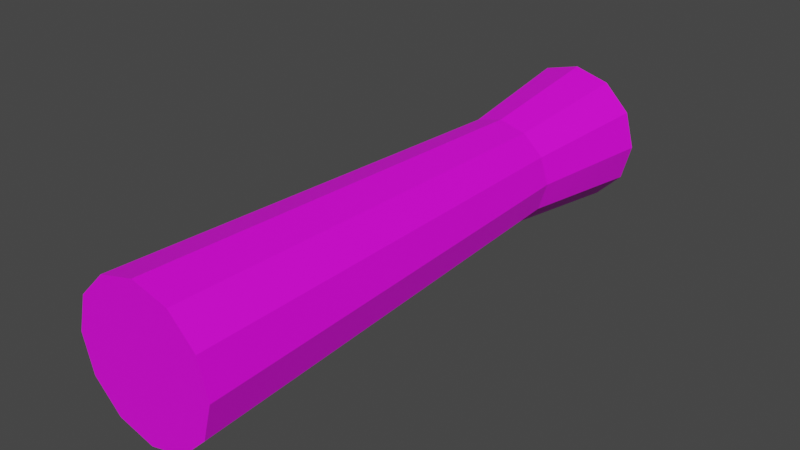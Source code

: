 # Source: log.blend  (saved by Blender 3.4.6; exported with 4.5.12 LTS)
import bpy
from mathutils import Matrix  # noqa: F401  (used for matrix-valued properties, if any)

bpy.ops.wm.read_factory_settings(use_empty=True)
scene = bpy.context.scene
scene.name = 'Scene'

# ---- collections
col_log = bpy.data.collections.new('Log'); scene.collection.children.link(col_log)

# ---- images (referenced by path relative to the original .blend; pixels are not part of the script)
import os
ASSET_DIR = os.environ.get("B2B_ASSET_DIR", "")  # directory of the original .blend (textures are referenced by path, not embedded)
HERE = os.path.dirname(os.path.abspath(__file__))  # packed textures are extracted next to this script under _unpacked/

def load_image(name, relpath, width, height, colorspace="sRGB"):
    """Load a texture the original file referenced (path relative to the .blend, or extracted next to this script)."""
    p = next((c for c in (os.path.join(HERE, relpath), os.path.join(ASSET_DIR, relpath)) if relpath and os.path.exists(c)), "")
    if p:
        img = bpy.data.images.load(p, check_existing=True)
        img.name = name
    else:  # same state as the original file: an image datablock whose file is absent (Cycles renders it pink)
        img = bpy.data.images.new(name, width, height)
        img.source = "FILE"
        img.filepath = "//" + (relpath or name)
    img.colorspace_settings.name = colorspace
    return img
img_log_png = load_image('log.png', 'log.png', 1024, 1024, 'sRGB')

# ---- materials (node trees are filled in below, after node groups)
mat_material = bpy.data.materials.new('Material')
mat_material.alpha_threshold = 0.0
mat_material.use_transparent_shadow = False
mat_material.roughness = 0.5
mat_material.line_color = (0.0, 0.0, 0.0, 1.0)

# ---- material node trees
mat_material.use_nodes = True; mat_material.node_tree.nodes.clear()
_N = mat_material.node_tree.nodes; _L = mat_material.node_tree.links
n0 = _N.new('ShaderNodeOutputMaterial'); n0.name = 'Material Output'; n0.location = (300, 300)
n1 = _N.new('ShaderNodeBsdfPrincipled'); n1.name = 'Principled BSDF'; n1.location = (10, 300)
n1.distribution = 'GGX'
n1.subsurface_method = 'RANDOM_WALK_SKIN'
n1.inputs[3].default_value = 1.45
n1.inputs[27].default_value = (0.0, 0.0, 0.0, 1.0)
n1.inputs[28].default_value = 1.0
n2 = _N.new('ShaderNodeTexImage'); n2.name = 'Image Texture'; n2.location = (-280, 280)
n2.image = img_log_png
_L.new(n1.outputs[0], n0.inputs[0])
_L.new(n2.outputs[0], n1.inputs[0])
n0.is_active_output = True

# ---- world
world_world = bpy.data.worlds.new('World'); scene.world = world_world
world_world.use_nodes = True; world_world.node_tree.nodes.clear()
_N = world_world.node_tree.nodes; _L = world_world.node_tree.links
n0 = _N.new('ShaderNodeOutputWorld'); n0.name = 'World Output'; n0.location = (300, 300)
n1 = _N.new('ShaderNodeBackground'); n1.name = 'Background'; n1.location = (10, 300)
n1.inputs[0].default_value = (0.05088, 0.05088, 0.05088, 1.0)
_L.new(n1.outputs[0], n0.inputs[0])
n0.is_active_output = True
world_world.color = (0.05088, 0.05088, 0.05088)
world_world.use_sun_shadow = False
world_world.sun_shadow_jitter_overblur = 0.0

# ---- meshes
me_log = bpy.data.meshes.new('Log')
me_log.from_pydata([(0.0, 1.0, -2.0), (0.0, 1.0, 2.0), (0.25, 0.933, -2.0), (0.25, 0.933, 2.0), (0.433, 0.75, -2.0), (0.433, 0.75, 2.0), (0.5, 0.5, -2.0), (0.5, 0.5, 2.0), (0.433, 0.25, -2.0), (0.433, 0.25, 2.0), (0.25, 0.06699, -2.0), (0.25, 0.06699, 2.0), (0.0, 5.96e-08, -2.0), (0.0, 1.788e-07, 2.0), (-0.25, 0.06699, -2.0), (-0.25, 0.06699, 2.0), (-0.433, 0.25, -2.0), (-0.433, 0.25, 2.0), (-0.5, 0.5, -2.0), (-0.5, 0.5, 2.0), (-0.433, 0.75, -2.0), (-0.433, 0.75, 2.0), (-0.25, 0.933, -2.0), (-0.25, 0.933, 2.0), (0.189, 0.8273, -1.057), (-0.3273, 0.689, -1.075), (0.3273, 0.689, -1.067), (-0.189, 0.8273, -1.062), (0.378, 0.5, -1.082), (6.06e-10, 0.878, -1.055), (-0.378, 0.5, -1.091), (0.3273, 0.311, -1.068), (0.189, 0.1727, -1.06), (6.06e-10, 0.122, -1.058), (-0.189, 0.1727, -1.065), (-0.3273, 0.311, -1.077)], [], [(0, 29, 24, 2), (2, 24, 26, 4), (4, 26, 28, 6), (6, 28, 31, 8), (8, 31, 32, 10), (10, 32, 33, 12), (12, 33, 34, 14), (14, 34, 35, 16), (16, 35, 30, 18), (18, 30, 25, 20), (3, 1, 23, 21, 19, 17, 15, 13, 11, 9, 7, 5), (20, 25, 27, 22), (22, 27, 29, 0), (0, 2, 4, 6, 8, 10, 12, 14, 16, 18, 20, 22), (24, 29, 1, 3), (27, 25, 21, 23), (26, 24, 3, 5), (29, 27, 23, 1), (28, 26, 5, 7), (25, 30, 19, 21), (35, 34, 15, 17), (32, 31, 9, 11), (30, 35, 17, 19), (33, 32, 11, 13), (34, 33, 13, 15), (31, 28, 7, 9)])
_uv = me_log.uv_layers.new(name='UVMap')
_uv.uv.foreach_set('vector', [0.003501, 0.009432, 0.2395, 0.01035, 0.2389, 0.09238, 0.0035, 0.09146, 0.0035, 0.09146, 0.2389, 0.09238, 0.2356, 0.1744, 0.003501, 0.1735, 0.003501, 0.1735, 0.2356, 0.1744, 0.2306, 0.2564, 0.003501, 0.2555, 0.003501, 0.2555, 0.2306, 0.2564, 0.2351, 0.3384, 0.0035, 0.3375, 0.0035, 0.3375, 0.2351, 0.3384, 0.238, 0.4205, 0.0035, 0.4196, 0.0035, 0.4196, 0.238, 0.4205, 0.2384, 0.5025, 0.0035, 0.5016, 0.0035, 0.5016, 0.2384, 0.5025, 0.2363, 0.5845, 0.0035, 0.5836, 0.0035, 0.5836, 0.2363, 0.5845, 0.2322, 0.6665, 0.0035, 0.6656, 0.0035, 0.6656, 0.2322, 0.6665, 0.2276, 0.7485, 0.0035, 0.7476, 0.0035, 0.7476, 0.2276, 0.7485, 0.233, 0.8306, 0.0035, 0.8297, 0.2823, 0.3783, 0.2655, 0.3828, 0.2487, 0.3783, 0.2364, 0.366, 0.2319, 0.3492, 0.2364, 0.3324, 0.2487, 0.3202, 0.2655, 0.3157, 0.2823, 0.3202, 0.2946, 0.3324, 0.2991, 0.3492, 0.2946, 0.366, 0.0035, 0.8297, 0.233, 0.8306, 0.2374, 0.9126, 0.0035, 0.9117, 0.0035, 0.9117, 0.2374, 0.9126, 0.2395, 0.9946, 0.0035, 0.9937, 0.2617, 0.3868, 0.2789, 0.3822, 0.2915, 0.3695, 0.2962, 0.3523, 0.2915, 0.3351, 0.2789, 0.3225, 0.2617, 0.3178, 0.2445, 0.3225, 0.2318, 0.3351, 0.2272, 0.3523, 0.2318, 0.3695, 0.2445, 0.3822, 0.2389, 0.09238, 0.2395, 0.01035, 0.9981, 0.01332, 0.9981, 0.09534, 0.2374, 0.9126, 0.233, 0.8306, 0.998, 0.8336, 0.998, 0.9156, 0.2356, 0.1744, 0.2389, 0.09238, 0.9981, 0.09534, 0.9981, 0.1774, 0.2395, 0.9946, 0.2374, 0.9126, 0.998, 0.9156, 0.998, 0.9976, 0.2306, 0.2564, 0.2356, 0.1744, 0.9981, 0.1774, 0.998, 0.2594, 0.233, 0.8306, 0.2276, 0.7485, 0.998, 0.7515, 0.998, 0.8336, 0.2322, 0.6665, 0.2363, 0.5845, 0.998, 0.5875, 0.998, 0.6695, 0.238, 0.4205, 0.2351, 0.3384, 0.998, 0.3414, 0.998, 0.4234, 0.2276, 0.7485, 0.2322, 0.6665, 0.998, 0.6695, 0.998, 0.7515, 0.2384, 0.5025, 0.238, 0.4205, 0.998, 0.4234, 0.998, 0.5055, 0.2363, 0.5845, 0.2384, 0.5025, 0.998, 0.5055, 0.998, 0.5875, 0.2351, 0.3384, 0.2306, 0.2564, 0.998, 0.2594, 0.998, 0.3414])
me_log.materials.append(mat_material)
me_log.update()

# ---- objects
ob_log = bpy.data.objects.new('Log', me_log)

# ---- transforms, parenting, visibility, modifiers, constraints
ob_log.location = (0.0, 0.0, 0.0)
ob_log.rotation_euler = (1.571, -0.0, 0.0)

# ---- collection membership
col_log.objects.link(ob_log)

# ---- scene / render settings (as saved in the file)
scene.frame_start = 1; scene.frame_end = 250; scene.frame_set(1)
scene.render.engine = 'BLENDER_EEVEE_NEXT'
scene.cycles.sampling_pattern = 'TABULATED_SOBOL'
scene.cycles.use_light_tree = False
scene.view_settings.view_transform = 'Filmic'
bpy.context.view_layer.update()

# ---- added for rendering (the .blend has no active camera and no usable light): camera, sun
cam_auto = bpy.data.cameras.new('AutoCamera')
cam_auto.lens = 50.0
cam_auto.sensor_width = 36.0
cam_auto.clip_end = 1000.0
ob_auto_camera = bpy.data.objects.new('AutoCamera', cam_auto)
scene.collection.objects.link(ob_auto_camera)
ob_auto_camera.location = (3.9254, -4.71047, 3.64032)
ob_auto_camera.rotation_euler = (1.09748, -7.21219e-08, 0.694738)
scene.camera = ob_auto_camera
light_auto_sun = bpy.data.lights.new('AutoSun', 'SUN')
light_auto_sun.energy = 3.0
light_auto_sun.angle = 0.0523599
ob_auto_sun = bpy.data.objects.new('AutoSun', light_auto_sun)
scene.collection.objects.link(ob_auto_sun)
ob_auto_sun.rotation_euler = (0.872665, 0.174533, 0.523599)
bpy.context.view_layer.update()
